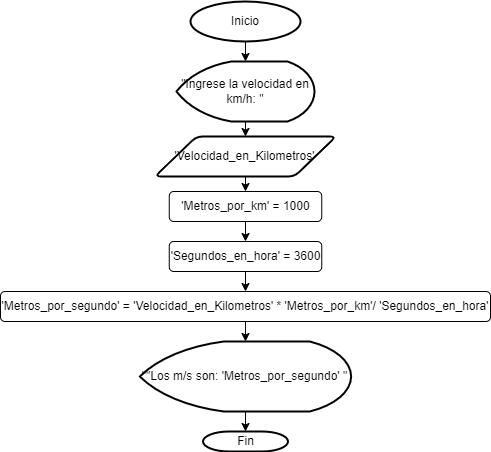

The diagram above was exported from draw.io. Its source (the exported page's mxGraphModel, read from the mxfile embedded in the PNG):
<mxGraphModel dx="1674" dy="746" grid="1" gridSize="10" guides="1" tooltips="1" connect="1" arrows="1" fold="1" page="1" pageScale="1" pageWidth="827" pageHeight="1169" math="0" shadow="0">
  <root>
    <mxCell id="WIyWlLk6GJQsqaUBKTNV-0" />
    <mxCell id="WIyWlLk6GJQsqaUBKTNV-1" parent="WIyWlLk6GJQsqaUBKTNV-0" />
    <mxCell id="atduHn1AnPrkP0dm5V8h-0" value="Inicio" style="strokeWidth=2;html=1;shape=mxgraph.flowchart.start_1;whiteSpace=wrap;" parent="WIyWlLk6GJQsqaUBKTNV-1" vertex="1">
      <mxGeometry x="340.01" y="20" width="110" height="40" as="geometry" />
    </mxCell>
    <mxCell id="-Zy7s35o8aRVVqnt84Ex-1" style="edgeStyle=orthogonalEdgeStyle;rounded=0;orthogonalLoop=1;jettySize=auto;html=1;exitX=0.5;exitY=1;exitDx=0;exitDy=0;exitPerimeter=0;entryX=0.5;entryY=0;entryDx=0;entryDy=0;" parent="WIyWlLk6GJQsqaUBKTNV-1" source="atduHn1AnPrkP0dm5V8h-1" target="-Zy7s35o8aRVVqnt84Ex-0" edge="1">
      <mxGeometry relative="1" as="geometry" />
    </mxCell>
    <mxCell id="atduHn1AnPrkP0dm5V8h-1" value="&quot;Ingrese la velocidad en km/h: &quot;" style="strokeWidth=2;html=1;shape=mxgraph.flowchart.display;whiteSpace=wrap;" parent="WIyWlLk6GJQsqaUBKTNV-1" vertex="1">
      <mxGeometry x="326" y="80" width="138" height="60" as="geometry" />
    </mxCell>
    <mxCell id="atduHn1AnPrkP0dm5V8h-3" style="rounded=0;orthogonalLoop=1;jettySize=auto;html=1;exitX=0.5;exitY=1;exitDx=0;exitDy=0;exitPerimeter=0;entryX=0.5;entryY=0;entryDx=0;entryDy=0;entryPerimeter=0;" parent="WIyWlLk6GJQsqaUBKTNV-1" source="atduHn1AnPrkP0dm5V8h-0" target="atduHn1AnPrkP0dm5V8h-1" edge="1">
      <mxGeometry relative="1" as="geometry" />
    </mxCell>
    <mxCell id="atduHn1AnPrkP0dm5V8h-9" style="edgeStyle=orthogonalEdgeStyle;rounded=0;orthogonalLoop=1;jettySize=auto;html=1;exitX=0.5;exitY=1;exitDx=0;exitDy=0;entryX=0.5;entryY=0;entryDx=0;entryDy=0;" parent="WIyWlLk6GJQsqaUBKTNV-1" source="atduHn1AnPrkP0dm5V8h-6" target="atduHn1AnPrkP0dm5V8h-7" edge="1">
      <mxGeometry relative="1" as="geometry" />
    </mxCell>
    <mxCell id="atduHn1AnPrkP0dm5V8h-6" value="'Metros_por_km' = 1000" style="rounded=1;whiteSpace=wrap;html=1;" parent="WIyWlLk6GJQsqaUBKTNV-1" vertex="1">
      <mxGeometry x="318.75" y="210" width="152.5" height="30" as="geometry" />
    </mxCell>
    <mxCell id="atduHn1AnPrkP0dm5V8h-11" style="edgeStyle=orthogonalEdgeStyle;rounded=0;orthogonalLoop=1;jettySize=auto;html=1;exitX=0.5;exitY=1;exitDx=0;exitDy=0;entryX=0.5;entryY=0;entryDx=0;entryDy=0;" parent="WIyWlLk6GJQsqaUBKTNV-1" source="atduHn1AnPrkP0dm5V8h-7" target="atduHn1AnPrkP0dm5V8h-10" edge="1">
      <mxGeometry relative="1" as="geometry" />
    </mxCell>
    <mxCell id="atduHn1AnPrkP0dm5V8h-7" value="'Segundos_en_hora' = 3600" style="rounded=1;whiteSpace=wrap;html=1;" parent="WIyWlLk6GJQsqaUBKTNV-1" vertex="1">
      <mxGeometry x="318.75" y="260" width="152.5" height="30" as="geometry" />
    </mxCell>
    <mxCell id="atduHn1AnPrkP0dm5V8h-10" value="'Metros_por_segundo' = 'Velocidad_en_Kilometros' * 'Metros_por_km'/ 'Segundos_en_hora'" style="rounded=1;whiteSpace=wrap;html=1;" parent="WIyWlLk6GJQsqaUBKTNV-1" vertex="1">
      <mxGeometry x="150" y="310" width="490" height="30" as="geometry" />
    </mxCell>
    <mxCell id="atduHn1AnPrkP0dm5V8h-12" value="&quot;&quot;Los m/s son:&amp;nbsp;'Metros_por_segundo' &quot;" style="strokeWidth=2;html=1;shape=mxgraph.flowchart.display;whiteSpace=wrap;" parent="WIyWlLk6GJQsqaUBKTNV-1" vertex="1">
      <mxGeometry x="289.38" y="360" width="211.25" height="70" as="geometry" />
    </mxCell>
    <mxCell id="atduHn1AnPrkP0dm5V8h-13" style="edgeStyle=orthogonalEdgeStyle;rounded=0;orthogonalLoop=1;jettySize=auto;html=1;exitX=0.5;exitY=1;exitDx=0;exitDy=0;entryX=0.5;entryY=0;entryDx=0;entryDy=0;entryPerimeter=0;" parent="WIyWlLk6GJQsqaUBKTNV-1" source="atduHn1AnPrkP0dm5V8h-10" target="atduHn1AnPrkP0dm5V8h-12" edge="1">
      <mxGeometry relative="1" as="geometry" />
    </mxCell>
    <mxCell id="atduHn1AnPrkP0dm5V8h-14" value="Fin" style="strokeWidth=2;html=1;shape=mxgraph.flowchart.terminator;whiteSpace=wrap;" parent="WIyWlLk6GJQsqaUBKTNV-1" vertex="1">
      <mxGeometry x="352.51" y="450" width="85" height="20" as="geometry" />
    </mxCell>
    <mxCell id="atduHn1AnPrkP0dm5V8h-15" style="edgeStyle=orthogonalEdgeStyle;rounded=0;orthogonalLoop=1;jettySize=auto;html=1;exitX=0.5;exitY=1;exitDx=0;exitDy=0;exitPerimeter=0;entryX=0.5;entryY=0;entryDx=0;entryDy=0;entryPerimeter=0;" parent="WIyWlLk6GJQsqaUBKTNV-1" source="atduHn1AnPrkP0dm5V8h-12" target="atduHn1AnPrkP0dm5V8h-14" edge="1">
      <mxGeometry relative="1" as="geometry" />
    </mxCell>
    <mxCell id="-Zy7s35o8aRVVqnt84Ex-2" style="edgeStyle=orthogonalEdgeStyle;rounded=0;orthogonalLoop=1;jettySize=auto;html=1;exitX=0.5;exitY=1;exitDx=0;exitDy=0;entryX=0.5;entryY=0;entryDx=0;entryDy=0;" parent="WIyWlLk6GJQsqaUBKTNV-1" source="-Zy7s35o8aRVVqnt84Ex-0" target="atduHn1AnPrkP0dm5V8h-6" edge="1">
      <mxGeometry relative="1" as="geometry" />
    </mxCell>
    <mxCell id="-Zy7s35o8aRVVqnt84Ex-0" value="'Velocidad_en_Kilometros'" style="shape=parallelogram;html=1;strokeWidth=2;perimeter=parallelogramPerimeter;whiteSpace=wrap;rounded=1;arcSize=12;size=0.23;" parent="WIyWlLk6GJQsqaUBKTNV-1" vertex="1">
      <mxGeometry x="304.38" y="155" width="181.25" height="40" as="geometry" />
    </mxCell>
  </root>
</mxGraphModel>